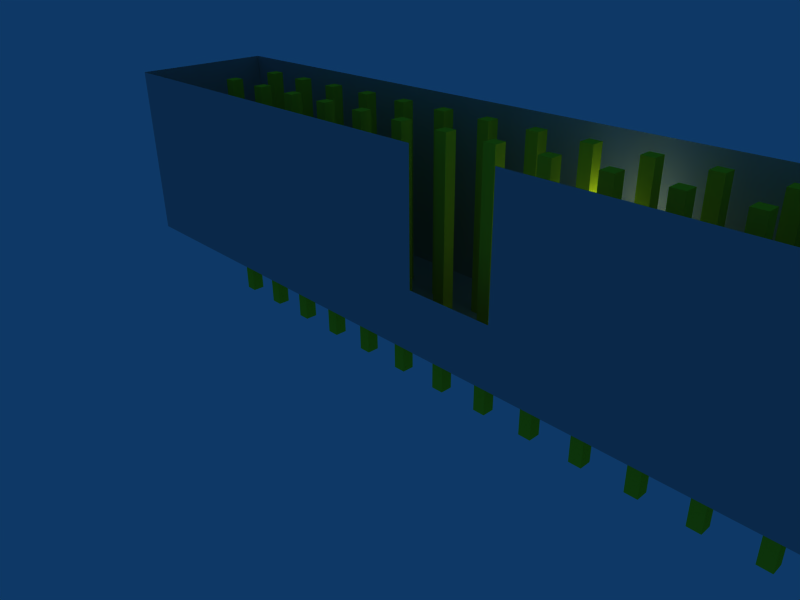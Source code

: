 # Source: idc-hdr-2x15-straight-2.54.blend  (saved by Blender 2.49.2; exported with 4.5.12 LTS)
import bpy
from mathutils import Matrix  # noqa: F401  (used for matrix-valued properties, if any)

bpy.ops.wm.read_factory_settings(use_empty=True)
scene = bpy.context.scene
scene.name = 'Scene'

# ---- collections
col_collection_1 = bpy.data.collections.new('Collection 1'); scene.collection.children.link(col_collection_1)

# ---- materials (node trees are filled in below, after node groups)
mat_yellow = bpy.data.materials.new('Yellow')
mat_yellow.alpha_threshold = 0.0
mat_yellow.diffuse_color = (0.9068, 0.9363, 0.1083, 1.0)
mat_yellow.roughness = 0.5
mat_yellow.line_color = (0.0, 0.0, 0.0, 1.0)
mat_gray = bpy.data.materials.new('Gray')
mat_gray.alpha_threshold = 0.0
mat_gray.diffuse_color = (0.7172, 0.716, 0.716, 1.0)
mat_gray.roughness = 0.5
mat_gray.line_color = (0.0, 0.0, 0.0, 1.0)

# ---- material node trees

# ---- world
world_world = bpy.data.worlds.new('World'); scene.world = world_world
world_world.color = (0.05656, 0.2208, 0.4)
world_world.use_sun_shadow = False
world_world.sun_shadow_jitter_overblur = 0.0
world_world.cycles.sampling_method = 'MANUAL'
world_world.cycles.sample_map_resolution = 256

# ---- cameras
cam_camera = bpy.data.cameras.new('Camera')
cam_camera.passepartout_alpha = 0.2
cam_camera.clip_end = 100.0
cam_camera.lens = 35.0
cam_camera.ortho_scale = 7.314
cam_camera.show_passepartout = False
cam_camera.show_safe_areas = True
cam_camera.dof.focus_distance = 0.0
cam_camera.dof.aperture_fstop = 128.0

# ---- lights
light_spot = bpy.data.lights.new('Spot', 'POINT')
light_spot.transmission_factor = 0.0
light_spot.cutoff_distance = 30.0
light_spot.energy = 100.0
light_spot.shadow_buffer_clip_start = 1.001
light_spot.shadow_soft_size = 1.0
light_spot.shadow_maximum_resolution = 0.006
light_spot.use_absolute_resolution = True
light_spot.cycles.use_multiple_importance_sampling = False

# ---- meshes
me_pin = bpy.data.meshes.new('Pin')
me_pin.from_pydata([(1.0, 1.0, -1.0), (1.0, -1.0, -1.0), (-1.0, -1.0, -1.0), (-1.0, 1.0, -1.0), (1.0, 1.0, 1.0), (1.0, -1.0, 1.0), (-1.0, -1.0, 1.0), (-1.0, 1.0, 1.0)], [], [(0, 1, 2, 3), (4, 7, 6, 5), (0, 4, 5, 1), (1, 5, 6, 2), (2, 6, 7, 3), (4, 0, 3, 7)])
me_pin.materials.append(mat_yellow)
me_pin.use_remesh_preserve_volume = False
me_pin.use_remesh_preserve_attributes = False
me_pin.use_mirror_vertex_groups = False
me_pin.update()
me_mesh_001 = bpy.data.meshes.new('Mesh.001')
me_mesh_001.from_pydata([], [], [])
me_mesh_001.use_remesh_preserve_volume = False
me_mesh_001.use_remesh_preserve_attributes = False
me_mesh_001.use_mirror_vertex_groups = False
me_mesh_001.update()
me_plane_003 = bpy.data.meshes.new('Plane.003')
me_plane_003.from_pydata([(23.0, -1.967e-07, 4.5), (23.0, 1.967e-07, -4.5), (-23.0, 1.967e-07, -4.5), (-23.0, -1.967e-07, 4.5), (-23.0, 1.967e-07, -4.5), (23.0, 1.967e-07, -4.5), (23.0, -1.967e-07, 4.5), (2.1, 6.557e-08, -4.5), (-2.1, 6.557e-08, -4.5), (-23.0, 0.0, -1.6), (-23.0, -7.105e-15, -3.05), (-23.0, 1.967e-07, -4.5), (-23.0, 1.967e-07, -4.5), (23.0, -1.967e-07, 4.5), (23.0, -1.967e-07, 4.5), (-2.1, 0.0, 4.5), (2.1, -6.557e-08, 4.5), (23.0, 1.967e-07, -4.5), (23.0, 1.967e-07, -4.5), (23.0, 2.132e-14, -3.05), (23.0, 0.0, -1.6), (-2.1, 6.557e-08, -4.5), (2.1, 6.557e-08, -4.5), (7.667, 1.967e-07, -4.5), (-7.667, 1.967e-07, -4.5), (7.667, 1.967e-07, -4.5), (-7.667, 1.967e-07, -4.5), (-2.1, -1.311e-07, -3.05), (-2.1, -3.278e-08, -1.6), (2.1, -1.311e-07, -3.05), (2.1, 3.278e-08, -1.6)], [(0, 13), (13, 14), (6, 14)], [(8, 2, 11, 24), (7, 8, 24, 23), (1, 7, 23, 17), (24, 11, 12, 26), (23, 24, 26, 25), (17, 23, 25, 18), (26, 12, 4, 21), (25, 26, 21, 22), (18, 25, 22, 5), (9, 3, 15, 28), (10, 9, 28, 27), (4, 10, 27, 21), (27, 28, 30, 29), (21, 27, 29, 22), (30, 16, 6, 20), (29, 30, 20, 19), (22, 29, 19, 5)])
me_plane_003.materials.append(mat_gray)
me_plane_003.use_remesh_preserve_volume = False
me_plane_003.use_remesh_preserve_attributes = False
me_plane_003.use_mirror_vertex_groups = False
me_plane_003.update()
me_mesh = bpy.data.meshes.new('Mesh')
me_mesh.from_pydata([], [], [])
me_mesh.use_remesh_preserve_volume = False
me_mesh.use_remesh_preserve_attributes = False
me_mesh.use_mirror_vertex_groups = False
me_mesh.update()
me_case = bpy.data.meshes.new('Case')
me_case.from_pydata([(-1.967e-07, 3.7, -4.5), (-1.967e-07, -3.7, -4.5), (1.967e-07, -3.7, 4.5), (1.967e-07, 3.7, 4.5)], [], [(0, 3, 2, 1)])
me_case.materials.append(mat_gray)
me_case.use_remesh_preserve_volume = False
me_case.use_remesh_preserve_attributes = False
me_case.use_mirror_vertex_groups = False
me_case.update()
me_plane_005 = bpy.data.meshes.new('Plane.005')
me_plane_005.from_pydata([(-1.967e-07, 3.7, -4.5), (-1.967e-07, -3.7, -4.5), (1.967e-07, -3.7, 4.5), (1.967e-07, 3.7, 4.5)], [], [(0, 3, 2, 1)])
me_plane_005.materials.append(mat_gray)
me_plane_005.use_remesh_preserve_volume = False
me_plane_005.use_remesh_preserve_attributes = False
me_plane_005.use_mirror_vertex_groups = False
me_plane_005.update()
me_plane_004 = bpy.data.meshes.new('Plane.004')
me_plane_004.from_pydata([(23.0, -1.967e-07, 4.5), (23.0, 1.967e-07, -4.5), (-23.0, 1.967e-07, -4.5), (-23.0, -1.967e-07, 4.5)], [], [(0, 3, 2, 1)])
me_plane_004.materials.append(mat_gray)
me_plane_004.use_remesh_preserve_volume = False
me_plane_004.use_remesh_preserve_attributes = False
me_plane_004.use_mirror_vertex_groups = False
me_plane_004.update()
me_plane_002 = bpy.data.meshes.new('Plane.002')
me_plane_002.from_pydata([(46.0, 7.4, 0.0), (46.0, -7.4, 0.0), (-46.0, -7.4, 0.0), (-46.0, 7.4, 0.0)], [], [(0, 3, 2, 1)])
me_plane_002.materials.append(mat_gray)
me_plane_002.use_remesh_preserve_volume = False
me_plane_002.use_remesh_preserve_attributes = False
me_plane_002.use_mirror_vertex_groups = False
me_plane_002.update()

# ---- objects
ob_pin_029 = bpy.data.objects.new('Pin.029', me_pin)
ob_pin_028 = bpy.data.objects.new('Pin.028', me_pin)
ob_pin_027 = bpy.data.objects.new('Pin.027', me_pin)
ob_pin_026 = bpy.data.objects.new('Pin.026', me_pin)
ob_pin_025 = bpy.data.objects.new('Pin.025', me_pin)
ob_pin_024 = bpy.data.objects.new('Pin.024', me_pin)
ob_pin_023 = bpy.data.objects.new('Pin.023', me_pin)
ob_pin_022 = bpy.data.objects.new('Pin.022', me_pin)
ob_pin_021 = bpy.data.objects.new('Pin.021', me_pin)
ob_pin_020 = bpy.data.objects.new('Pin.020', me_pin)
ob_pin_019 = bpy.data.objects.new('Pin.019', me_pin)
ob_pin_018 = bpy.data.objects.new('Pin.018', me_pin)
ob_pin_017 = bpy.data.objects.new('Pin.017', me_pin)
ob_pin_016 = bpy.data.objects.new('Pin.016', me_pin)
ob_pin_015 = bpy.data.objects.new('Pin.015', me_pin)
ob_pin_014 = bpy.data.objects.new('Pin.014', me_pin)
ob_pin_013 = bpy.data.objects.new('Pin.013', me_pin)
ob_pin_012 = bpy.data.objects.new('Pin.012', me_pin)
ob_pin_011 = bpy.data.objects.new('Pin.011', me_pin)
ob_pin_010 = bpy.data.objects.new('Pin.010', me_pin)
ob_pin_009 = bpy.data.objects.new('Pin.009', me_pin)
ob_pin_008 = bpy.data.objects.new('Pin.008', me_pin)
ob_pin_007 = bpy.data.objects.new('Pin.007', me_pin)
ob_pin_006 = bpy.data.objects.new('Pin.006', me_pin)
ob_pin_005 = bpy.data.objects.new('Pin.005', me_pin)
ob_pin_004 = bpy.data.objects.new('Pin.004', me_pin)
ob_pin_003 = bpy.data.objects.new('Pin.003', me_pin)
ob_pin_002 = bpy.data.objects.new('Pin.002', me_pin)
ob_pin_001 = bpy.data.objects.new('Pin.001', me_pin)
ob_pin = bpy.data.objects.new('Pin', me_pin)
ob_indentation = bpy.data.objects.new('Indentation', me_mesh_001)
ob_front_wall = bpy.data.objects.new('Front wall', me_plane_003)
ob_indentation_001 = bpy.data.objects.new('Indentation.001', me_mesh)
ob_left_wall = bpy.data.objects.new('Left wall', me_case)
ob_right_wall = bpy.data.objects.new('Right wall', me_plane_005)
ob_back_wall = bpy.data.objects.new('Back wall', me_plane_004)
ob_bottom_wall = bpy.data.objects.new('Bottom wall', me_plane_002)
ob_lamp = bpy.data.objects.new('Lamp', light_spot)
ob_camera = bpy.data.objects.new('Camera', cam_camera)

# ---- transforms, parenting, visibility, modifiers, constraints
ob_pin_029.location = (17.78, 1.27, 2.95)
ob_pin_029.scale = (0.3, 0.3, 6.025)
ob_pin_029.lock_rotations_4d = False
ob_pin_029.empty_display_type = 'ARROWS'
ob_pin_029.lineart.crease_threshold = 0.0
ob_pin_028.location = (17.78, -1.27, 2.95)
ob_pin_028.scale = (0.3, 0.3, 6.025)
ob_pin_028.lock_rotations_4d = False
ob_pin_028.empty_display_type = 'ARROWS'
ob_pin_028.lineart.crease_threshold = 0.0
ob_pin_027.location = (15.24, -1.27, 2.95)
ob_pin_027.scale = (0.3, 0.3, 6.025)
ob_pin_027.lock_rotations_4d = False
ob_pin_027.empty_display_type = 'ARROWS'
ob_pin_027.lineart.crease_threshold = 0.0
ob_pin_026.location = (15.24, 1.27, 2.95)
ob_pin_026.scale = (0.3, 0.3, 6.025)
ob_pin_026.lock_rotations_4d = False
ob_pin_026.empty_display_type = 'ARROWS'
ob_pin_026.lineart.crease_threshold = 0.0
ob_pin_025.location = (12.7, 1.27, 2.95)
ob_pin_025.scale = (0.3, 0.3, 6.025)
ob_pin_025.lock_rotations_4d = False
ob_pin_025.empty_display_type = 'ARROWS'
ob_pin_025.lineart.crease_threshold = 0.0
ob_pin_024.location = (12.7, -1.27, 2.95)
ob_pin_024.scale = (0.3, 0.3, 6.025)
ob_pin_024.lock_rotations_4d = False
ob_pin_024.empty_display_type = 'ARROWS'
ob_pin_024.lineart.crease_threshold = 0.0
ob_pin_023.location = (10.16, -1.27, 2.95)
ob_pin_023.scale = (0.3, 0.3, 6.025)
ob_pin_023.lock_rotations_4d = False
ob_pin_023.empty_display_type = 'ARROWS'
ob_pin_023.lineart.crease_threshold = 0.0
ob_pin_022.location = (10.16, 1.27, 2.95)
ob_pin_022.scale = (0.3, 0.3, 6.025)
ob_pin_022.lock_rotations_4d = False
ob_pin_022.empty_display_type = 'ARROWS'
ob_pin_022.lineart.crease_threshold = 0.0
ob_pin_021.location = (7.62, 1.27, 2.95)
ob_pin_021.scale = (0.3, 0.3, 6.025)
ob_pin_021.lock_rotations_4d = False
ob_pin_021.empty_display_type = 'ARROWS'
ob_pin_021.lineart.crease_threshold = 0.0
ob_pin_020.location = (7.62, -1.27, 2.95)
ob_pin_020.scale = (0.3, 0.3, 6.025)
ob_pin_020.lock_rotations_4d = False
ob_pin_020.empty_display_type = 'ARROWS'
ob_pin_020.lineart.crease_threshold = 0.0
ob_pin_019.location = (5.08, -1.27, 2.95)
ob_pin_019.scale = (0.3, 0.3, 6.025)
ob_pin_019.lock_rotations_4d = False
ob_pin_019.empty_display_type = 'ARROWS'
ob_pin_019.lineart.crease_threshold = 0.0
ob_pin_018.location = (5.08, 1.27, 2.95)
ob_pin_018.scale = (0.3, 0.3, 6.025)
ob_pin_018.lock_rotations_4d = False
ob_pin_018.empty_display_type = 'ARROWS'
ob_pin_018.lineart.crease_threshold = 0.0
ob_pin_017.location = (2.54, 1.27, 2.95)
ob_pin_017.scale = (0.3, 0.3, 6.025)
ob_pin_017.lock_rotations_4d = False
ob_pin_017.empty_display_type = 'ARROWS'
ob_pin_017.lineart.crease_threshold = 0.0
ob_pin_016.location = (2.54, -1.27, 2.95)
ob_pin_016.scale = (0.3, 0.3, 6.025)
ob_pin_016.lock_rotations_4d = False
ob_pin_016.empty_display_type = 'ARROWS'
ob_pin_016.lineart.crease_threshold = 0.0
ob_pin_015.location = (-9.537e-07, -1.27, 2.95)
ob_pin_015.scale = (0.3, 0.3, 6.025)
ob_pin_015.lock_rotations_4d = False
ob_pin_015.empty_display_type = 'ARROWS'
ob_pin_015.lineart.crease_threshold = 0.0
ob_pin_014.location = (0.0, 1.27, 2.95)
ob_pin_014.scale = (0.3, 0.3, 6.025)
ob_pin_014.lock_rotations_4d = False
ob_pin_014.empty_display_type = 'ARROWS'
ob_pin_014.lineart.crease_threshold = 0.0
ob_pin_013.location = (-2.54, 1.27, 2.95)
ob_pin_013.scale = (0.3, 0.3, 6.025)
ob_pin_013.lock_rotations_4d = False
ob_pin_013.empty_display_type = 'ARROWS'
ob_pin_013.lineart.crease_threshold = 0.0
ob_pin_012.location = (-2.54, -1.27, 2.95)
ob_pin_012.scale = (0.3, 0.3, 6.025)
ob_pin_012.lock_rotations_4d = False
ob_pin_012.empty_display_type = 'ARROWS'
ob_pin_012.lineart.crease_threshold = 0.0
ob_pin_011.location = (-5.08, -1.27, 2.95)
ob_pin_011.scale = (0.3, 0.3, 6.025)
ob_pin_011.lock_rotations_4d = False
ob_pin_011.empty_display_type = 'ARROWS'
ob_pin_011.lineart.crease_threshold = 0.0
ob_pin_010.location = (-5.08, 1.27, 2.95)
ob_pin_010.scale = (0.3, 0.3, 6.025)
ob_pin_010.lock_rotations_4d = False
ob_pin_010.empty_display_type = 'ARROWS'
ob_pin_010.lineart.crease_threshold = 0.0
ob_pin_009.location = (-7.62, 1.27, 2.95)
ob_pin_009.scale = (0.3, 0.3, 6.025)
ob_pin_009.lock_rotations_4d = False
ob_pin_009.empty_display_type = 'ARROWS'
ob_pin_009.lineart.crease_threshold = 0.0
ob_pin_008.location = (-7.62, -1.27, 2.95)
ob_pin_008.scale = (0.3, 0.3, 6.025)
ob_pin_008.lock_rotations_4d = False
ob_pin_008.empty_display_type = 'ARROWS'
ob_pin_008.lineart.crease_threshold = 0.0
ob_pin_007.location = (-10.16, -1.27, 2.95)
ob_pin_007.scale = (0.3, 0.3, 6.025)
ob_pin_007.lock_rotations_4d = False
ob_pin_007.empty_display_type = 'ARROWS'
ob_pin_007.lineart.crease_threshold = 0.0
ob_pin_006.location = (-10.16, 1.27, 2.95)
ob_pin_006.scale = (0.3, 0.3, 6.025)
ob_pin_006.lock_rotations_4d = False
ob_pin_006.empty_display_type = 'ARROWS'
ob_pin_006.lineart.crease_threshold = 0.0
ob_pin_005.location = (-12.7, 1.27, 2.95)
ob_pin_005.scale = (0.3, 0.3, 6.025)
ob_pin_005.lock_rotations_4d = False
ob_pin_005.empty_display_type = 'ARROWS'
ob_pin_005.lineart.crease_threshold = 0.0
ob_pin_004.location = (-12.7, -1.27, 2.95)
ob_pin_004.scale = (0.3, 0.3, 6.025)
ob_pin_004.lock_rotations_4d = False
ob_pin_004.empty_display_type = 'ARROWS'
ob_pin_004.lineart.crease_threshold = 0.0
ob_pin_003.location = (-15.24, -1.27, 2.95)
ob_pin_003.scale = (0.3, 0.3, 6.025)
ob_pin_003.lock_rotations_4d = False
ob_pin_003.empty_display_type = 'ARROWS'
ob_pin_003.lineart.crease_threshold = 0.0
ob_pin_002.location = (-15.24, 1.27, 2.95)
ob_pin_002.scale = (0.3, 0.3, 6.025)
ob_pin_002.lock_rotations_4d = False
ob_pin_002.empty_display_type = 'ARROWS'
ob_pin_002.lineart.crease_threshold = 0.0
ob_pin_001.location = (-17.78, 1.27, 2.95)
ob_pin_001.scale = (0.3, 0.3, 6.025)
ob_pin_001.lock_rotations_4d = False
ob_pin_001.empty_display_type = 'ARROWS'
ob_pin_001.lineart.crease_threshold = 0.0
ob_pin.location = (-17.78, -1.27, 2.95)
ob_pin.scale = (0.3, 0.3, 6.025)
ob_pin.lock_rotations_4d = False
ob_pin.empty_display_type = 'ARROWS'
ob_pin.lineart.crease_threshold = 0.0
ob_indentation.location = (0.0, -3.7, 5.95)
ob_indentation.rotation_euler = (1.571, 0.0, 0.0)
ob_indentation.scale = (2.1, 3.05, 1.0)
ob_indentation.lock_rotations_4d = False
ob_indentation.empty_display_type = 'ARROWS'
ob_indentation.lineart.crease_threshold = 0.0
ob_front_wall.location = (0.0, -3.7, 4.5)
ob_front_wall.lock_rotations_4d = False
ob_front_wall.empty_display_type = 'ARROWS'
ob_front_wall.lineart.crease_threshold = 0.0
ob_front_wall.material_slots[0].link = 'OBJECT'; ob_front_wall.material_slots[0].material = mat_gray
ob_indentation_001.location = (0.0, -3.7, 5.95)
ob_indentation_001.rotation_euler = (1.571, 0.0, 0.0)
ob_indentation_001.scale = (2.1, 3.05, 1.0)
ob_indentation_001.lock_rotations_4d = False
ob_indentation_001.empty_display_type = 'ARROWS'
ob_indentation_001.lineart.crease_threshold = 0.0
ob_left_wall.location = (-23.0, 0.0, 4.5)
ob_left_wall.lock_rotations_4d = False
ob_left_wall.empty_display_type = 'ARROWS'
ob_left_wall.lineart.crease_threshold = 0.0
ob_left_wall.material_slots[0].link = 'OBJECT'; ob_left_wall.material_slots[0].material = mat_gray
ob_right_wall.location = (23.0, 0.0, 4.5)
ob_right_wall.lock_rotations_4d = False
ob_right_wall.empty_display_type = 'ARROWS'
ob_right_wall.lineart.crease_threshold = 0.0
ob_right_wall.material_slots[0].link = 'OBJECT'; ob_right_wall.material_slots[0].material = mat_gray
ob_back_wall.location = (0.0, 3.7, 4.5)
ob_back_wall.lock_rotations_4d = False
ob_back_wall.empty_display_type = 'ARROWS'
ob_back_wall.lineart.crease_threshold = 0.0
ob_back_wall.material_slots[0].link = 'OBJECT'; ob_back_wall.material_slots[0].material = mat_gray
ob_bottom_wall.location = (0.0, 0.0, 0.0)
ob_bottom_wall.scale = (0.5, 0.5, 1.0)
ob_bottom_wall.lock_rotations_4d = False
ob_bottom_wall.empty_display_type = 'ARROWS'
ob_bottom_wall.lineart.crease_threshold = 0.0
ob_bottom_wall.material_slots[0].link = 'OBJECT'; ob_bottom_wall.material_slots[0].material = mat_gray
ob_lamp.location = (4.076, 1.005, 5.904)
ob_lamp.rotation_euler = (0.6503, 0.05522, 1.866)
ob_lamp.lock_rotations_4d = False
ob_lamp.empty_display_type = 'ARROWS'
ob_lamp.color = (0.0, 0.0, 0.0, 0.0)
ob_lamp.lineart.crease_threshold = 0.0
ob_camera.location = (18.5, -23.46, 16.67)
ob_camera.rotation_euler = (1.109, 0.01082, 0.8149)
ob_camera.lock_rotations_4d = False
ob_camera.empty_display_type = 'ARROWS'
ob_camera.color = (0.0, 0.0, 0.0, 0.0)
ob_camera.display_type = 'WIRE'
ob_camera.lineart.crease_threshold = 0.0

# ---- collection membership
col_collection_1.objects.link(ob_pin_029)
col_collection_1.objects.link(ob_pin_028)
col_collection_1.objects.link(ob_pin_027)
col_collection_1.objects.link(ob_pin_026)
col_collection_1.objects.link(ob_pin_025)
col_collection_1.objects.link(ob_pin_024)
col_collection_1.objects.link(ob_pin_023)
col_collection_1.objects.link(ob_pin_022)
col_collection_1.objects.link(ob_pin_021)
col_collection_1.objects.link(ob_pin_020)
col_collection_1.objects.link(ob_pin_019)
col_collection_1.objects.link(ob_pin_018)
col_collection_1.objects.link(ob_pin_017)
col_collection_1.objects.link(ob_pin_016)
col_collection_1.objects.link(ob_pin_015)
col_collection_1.objects.link(ob_pin_014)
col_collection_1.objects.link(ob_pin_013)
col_collection_1.objects.link(ob_pin_012)
col_collection_1.objects.link(ob_pin_011)
col_collection_1.objects.link(ob_pin_010)
col_collection_1.objects.link(ob_pin_009)
col_collection_1.objects.link(ob_pin_008)
col_collection_1.objects.link(ob_pin_007)
col_collection_1.objects.link(ob_pin_006)
col_collection_1.objects.link(ob_pin_005)
col_collection_1.objects.link(ob_pin_004)
col_collection_1.objects.link(ob_pin_003)
col_collection_1.objects.link(ob_pin_002)
col_collection_1.objects.link(ob_pin_001)
col_collection_1.objects.link(ob_pin)
col_collection_1.objects.link(ob_indentation)
col_collection_1.objects.link(ob_front_wall)
col_collection_1.objects.link(ob_indentation_001)
col_collection_1.objects.link(ob_left_wall)
col_collection_1.objects.link(ob_right_wall)
col_collection_1.objects.link(ob_back_wall)
col_collection_1.objects.link(ob_bottom_wall)
col_collection_1.objects.link(ob_lamp)
col_collection_1.objects.link(ob_camera)

# ---- scene / render settings (as saved in the file)
scene.camera = ob_camera
scene.frame_start = 1; scene.frame_end = 250; scene.frame_set(1)
scene.render.engine = 'BLENDER_EEVEE_NEXT'
scene.render.image_settings.file_format = 'JPEG'
scene.render.image_settings.color_mode = 'RGB'
scene.render.image_settings.compression = 90
scene.render.resolution_x = 800
scene.render.resolution_y = 600
scene.render.pixel_aspect_x = 100.0
scene.render.pixel_aspect_y = 100.0
scene.render.fps = 25
scene.render.dither_intensity = 0.0
scene.render.use_compositing = False
scene.render.use_sequencer = False
scene.render.bake_margin = 2
scene.render.bake_bias = 0.0
scene.render.use_stamp_time = False
scene.render.use_stamp_date = False
scene.render.use_stamp_frame = False
scene.render.use_stamp_camera = False
scene.render.use_stamp_scene = False
scene.render.use_stamp_filename = False
scene.render.use_stamp_render_time = False
scene.render.stamp_font_size = 0
scene.cycles.use_denoising = False
scene.cycles.samples = 10
scene.cycles.sampling_pattern = 'TABULATED_SOBOL'
scene.cycles.light_sampling_threshold = 0.0
scene.cycles.use_adaptive_sampling = False
scene.cycles.use_light_tree = False
scene.cycles.blur_glossy = 0.0
scene.cycles.volume_bounces = 1
scene.cycles.pixel_filter_type = 'GAUSSIAN'
scene.cycles.sample_clamp_indirect = 0.0
scene.view_settings.view_transform = 'Raw'
bpy.context.view_layer.update()
